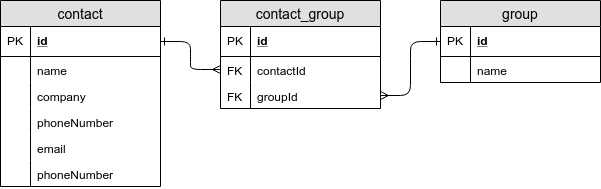

The diagram above was exported from draw.io. Its source (the exported page's mxGraphModel, read from the mxfile embedded in the PNG):
<mxGraphModel dx="801" dy="415" grid="1" gridSize="10" guides="1" tooltips="1" connect="1" arrows="1" fold="1" page="1" pageScale="1" pageWidth="850" pageHeight="1100" math="0" shadow="0">
  <root>
    <mxCell id="0" />
    <mxCell id="1" parent="0" />
    <mxCell id="3Z4tlFBaYh-_3jWYvXOG-1" value="contact" style="swimlane;fontStyle=0;childLayout=stackLayout;horizontal=1;startSize=26;fillColor=#e0e0e0;horizontalStack=0;resizeParent=1;resizeParentMax=0;resizeLast=0;collapsible=1;marginBottom=0;swimlaneFillColor=#ffffff;align=center;fontSize=14;" vertex="1" parent="1">
      <mxGeometry x="130" y="164" width="160" height="186" as="geometry" />
    </mxCell>
    <mxCell id="3Z4tlFBaYh-_3jWYvXOG-2" value="id" style="shape=partialRectangle;top=0;left=0;right=0;bottom=1;align=left;verticalAlign=middle;fillColor=none;spacingLeft=34;spacingRight=4;overflow=hidden;rotatable=0;points=[[0,0.5],[1,0.5]];portConstraint=eastwest;dropTarget=0;fontStyle=5;fontSize=12;" vertex="1" parent="3Z4tlFBaYh-_3jWYvXOG-1">
      <mxGeometry y="26" width="160" height="30" as="geometry" />
    </mxCell>
    <mxCell id="3Z4tlFBaYh-_3jWYvXOG-3" value="PK" style="shape=partialRectangle;top=0;left=0;bottom=0;fillColor=none;align=left;verticalAlign=middle;spacingLeft=4;spacingRight=4;overflow=hidden;rotatable=0;points=[];portConstraint=eastwest;part=1;fontSize=12;" vertex="1" connectable="0" parent="3Z4tlFBaYh-_3jWYvXOG-2">
      <mxGeometry width="30" height="30" as="geometry" />
    </mxCell>
    <mxCell id="3Z4tlFBaYh-_3jWYvXOG-4" value="name" style="shape=partialRectangle;top=0;left=0;right=0;bottom=0;align=left;verticalAlign=top;fillColor=none;spacingLeft=34;spacingRight=4;overflow=hidden;rotatable=0;points=[[0,0.5],[1,0.5]];portConstraint=eastwest;dropTarget=0;fontSize=12;" vertex="1" parent="3Z4tlFBaYh-_3jWYvXOG-1">
      <mxGeometry y="56" width="160" height="26" as="geometry" />
    </mxCell>
    <mxCell id="3Z4tlFBaYh-_3jWYvXOG-5" value="" style="shape=partialRectangle;top=0;left=0;bottom=0;fillColor=none;align=left;verticalAlign=top;spacingLeft=4;spacingRight=4;overflow=hidden;rotatable=0;points=[];portConstraint=eastwest;part=1;fontSize=12;" vertex="1" connectable="0" parent="3Z4tlFBaYh-_3jWYvXOG-4">
      <mxGeometry width="30" height="26" as="geometry" />
    </mxCell>
    <mxCell id="3Z4tlFBaYh-_3jWYvXOG-6" value="company" style="shape=partialRectangle;top=0;left=0;right=0;bottom=0;align=left;verticalAlign=top;fillColor=none;spacingLeft=34;spacingRight=4;overflow=hidden;rotatable=0;points=[[0,0.5],[1,0.5]];portConstraint=eastwest;dropTarget=0;fontSize=12;" vertex="1" parent="3Z4tlFBaYh-_3jWYvXOG-1">
      <mxGeometry y="82" width="160" height="26" as="geometry" />
    </mxCell>
    <mxCell id="3Z4tlFBaYh-_3jWYvXOG-7" value="" style="shape=partialRectangle;top=0;left=0;bottom=0;fillColor=none;align=left;verticalAlign=top;spacingLeft=4;spacingRight=4;overflow=hidden;rotatable=0;points=[];portConstraint=eastwest;part=1;fontSize=12;" vertex="1" connectable="0" parent="3Z4tlFBaYh-_3jWYvXOG-6">
      <mxGeometry width="30" height="26" as="geometry" />
    </mxCell>
    <mxCell id="3Z4tlFBaYh-_3jWYvXOG-8" value="phoneNumber" style="shape=partialRectangle;top=0;left=0;right=0;bottom=0;align=left;verticalAlign=top;fillColor=none;spacingLeft=34;spacingRight=4;overflow=hidden;rotatable=0;points=[[0,0.5],[1,0.5]];portConstraint=eastwest;dropTarget=0;fontSize=12;" vertex="1" parent="3Z4tlFBaYh-_3jWYvXOG-1">
      <mxGeometry y="108" width="160" height="26" as="geometry" />
    </mxCell>
    <mxCell id="3Z4tlFBaYh-_3jWYvXOG-9" value="" style="shape=partialRectangle;top=0;left=0;bottom=0;fillColor=none;align=left;verticalAlign=top;spacingLeft=4;spacingRight=4;overflow=hidden;rotatable=0;points=[];portConstraint=eastwest;part=1;fontSize=12;" vertex="1" connectable="0" parent="3Z4tlFBaYh-_3jWYvXOG-8">
      <mxGeometry width="30" height="26" as="geometry" />
    </mxCell>
    <mxCell id="3Z4tlFBaYh-_3jWYvXOG-56" value="email" style="shape=partialRectangle;top=0;left=0;right=0;bottom=0;align=left;verticalAlign=top;fillColor=none;spacingLeft=34;spacingRight=4;overflow=hidden;rotatable=0;points=[[0,0.5],[1,0.5]];portConstraint=eastwest;dropTarget=0;fontSize=12;" vertex="1" parent="3Z4tlFBaYh-_3jWYvXOG-1">
      <mxGeometry y="134" width="160" height="26" as="geometry" />
    </mxCell>
    <mxCell id="3Z4tlFBaYh-_3jWYvXOG-57" value="" style="shape=partialRectangle;top=0;left=0;bottom=0;fillColor=none;align=left;verticalAlign=top;spacingLeft=4;spacingRight=4;overflow=hidden;rotatable=0;points=[];portConstraint=eastwest;part=1;fontSize=12;" vertex="1" connectable="0" parent="3Z4tlFBaYh-_3jWYvXOG-56">
      <mxGeometry width="30" height="26" as="geometry" />
    </mxCell>
    <mxCell id="3Z4tlFBaYh-_3jWYvXOG-58" value="phoneNumber" style="shape=partialRectangle;top=0;left=0;right=0;bottom=0;align=left;verticalAlign=top;fillColor=none;spacingLeft=34;spacingRight=4;overflow=hidden;rotatable=0;points=[[0,0.5],[1,0.5]];portConstraint=eastwest;dropTarget=0;fontSize=12;" vertex="1" parent="3Z4tlFBaYh-_3jWYvXOG-1">
      <mxGeometry y="160" width="160" height="26" as="geometry" />
    </mxCell>
    <mxCell id="3Z4tlFBaYh-_3jWYvXOG-59" value="" style="shape=partialRectangle;top=0;left=0;bottom=0;fillColor=none;align=left;verticalAlign=top;spacingLeft=4;spacingRight=4;overflow=hidden;rotatable=0;points=[];portConstraint=eastwest;part=1;fontSize=12;" vertex="1" connectable="0" parent="3Z4tlFBaYh-_3jWYvXOG-58">
      <mxGeometry width="30" height="26" as="geometry" />
    </mxCell>
    <mxCell id="3Z4tlFBaYh-_3jWYvXOG-12" value="group" style="swimlane;fontStyle=0;childLayout=stackLayout;horizontal=1;startSize=26;fillColor=#e0e0e0;horizontalStack=0;resizeParent=1;resizeParentMax=0;resizeLast=0;collapsible=1;marginBottom=0;swimlaneFillColor=#ffffff;align=center;fontSize=14;" vertex="1" parent="1">
      <mxGeometry x="570" y="164" width="160" height="82" as="geometry" />
    </mxCell>
    <mxCell id="3Z4tlFBaYh-_3jWYvXOG-13" value="id" style="shape=partialRectangle;top=0;left=0;right=0;bottom=1;align=left;verticalAlign=middle;fillColor=none;spacingLeft=34;spacingRight=4;overflow=hidden;rotatable=0;points=[[0,0.5],[1,0.5]];portConstraint=eastwest;dropTarget=0;fontStyle=5;fontSize=12;" vertex="1" parent="3Z4tlFBaYh-_3jWYvXOG-12">
      <mxGeometry y="26" width="160" height="30" as="geometry" />
    </mxCell>
    <mxCell id="3Z4tlFBaYh-_3jWYvXOG-14" value="PK" style="shape=partialRectangle;top=0;left=0;bottom=0;fillColor=none;align=left;verticalAlign=middle;spacingLeft=4;spacingRight=4;overflow=hidden;rotatable=0;points=[];portConstraint=eastwest;part=1;fontSize=12;" vertex="1" connectable="0" parent="3Z4tlFBaYh-_3jWYvXOG-13">
      <mxGeometry width="30" height="30" as="geometry" />
    </mxCell>
    <mxCell id="3Z4tlFBaYh-_3jWYvXOG-15" value="name" style="shape=partialRectangle;top=0;left=0;right=0;bottom=0;align=left;verticalAlign=top;fillColor=none;spacingLeft=34;spacingRight=4;overflow=hidden;rotatable=0;points=[[0,0.5],[1,0.5]];portConstraint=eastwest;dropTarget=0;fontSize=12;" vertex="1" parent="3Z4tlFBaYh-_3jWYvXOG-12">
      <mxGeometry y="56" width="160" height="26" as="geometry" />
    </mxCell>
    <mxCell id="3Z4tlFBaYh-_3jWYvXOG-16" value="" style="shape=partialRectangle;top=0;left=0;bottom=0;fillColor=none;align=left;verticalAlign=top;spacingLeft=4;spacingRight=4;overflow=hidden;rotatable=0;points=[];portConstraint=eastwest;part=1;fontSize=12;" vertex="1" connectable="0" parent="3Z4tlFBaYh-_3jWYvXOG-15">
      <mxGeometry width="30" height="26" as="geometry" />
    </mxCell>
    <mxCell id="3Z4tlFBaYh-_3jWYvXOG-34" value="contact_group" style="swimlane;fontStyle=0;childLayout=stackLayout;horizontal=1;startSize=26;fillColor=#e0e0e0;horizontalStack=0;resizeParent=1;resizeParentMax=0;resizeLast=0;collapsible=1;marginBottom=0;swimlaneFillColor=#ffffff;align=center;fontSize=14;" vertex="1" parent="1">
      <mxGeometry x="350" y="164" width="160" height="108" as="geometry" />
    </mxCell>
    <mxCell id="3Z4tlFBaYh-_3jWYvXOG-35" value="id" style="shape=partialRectangle;top=0;left=0;right=0;bottom=1;align=left;verticalAlign=middle;fillColor=none;spacingLeft=34;spacingRight=4;overflow=hidden;rotatable=0;points=[[0,0.5],[1,0.5]];portConstraint=eastwest;dropTarget=0;fontStyle=5;fontSize=12;" vertex="1" parent="3Z4tlFBaYh-_3jWYvXOG-34">
      <mxGeometry y="26" width="160" height="30" as="geometry" />
    </mxCell>
    <mxCell id="3Z4tlFBaYh-_3jWYvXOG-36" value="PK" style="shape=partialRectangle;top=0;left=0;bottom=0;fillColor=none;align=left;verticalAlign=middle;spacingLeft=4;spacingRight=4;overflow=hidden;rotatable=0;points=[];portConstraint=eastwest;part=1;fontSize=12;" vertex="1" connectable="0" parent="3Z4tlFBaYh-_3jWYvXOG-35">
      <mxGeometry width="30" height="30" as="geometry" />
    </mxCell>
    <mxCell id="3Z4tlFBaYh-_3jWYvXOG-37" value="contactId" style="shape=partialRectangle;top=0;left=0;right=0;bottom=0;align=left;verticalAlign=top;fillColor=none;spacingLeft=34;spacingRight=4;overflow=hidden;rotatable=0;points=[[0,0.5],[1,0.5]];portConstraint=eastwest;dropTarget=0;fontSize=12;" vertex="1" parent="3Z4tlFBaYh-_3jWYvXOG-34">
      <mxGeometry y="56" width="160" height="26" as="geometry" />
    </mxCell>
    <mxCell id="3Z4tlFBaYh-_3jWYvXOG-38" value="FK" style="shape=partialRectangle;top=0;left=0;bottom=0;fillColor=none;align=left;verticalAlign=top;spacingLeft=4;spacingRight=4;overflow=hidden;rotatable=0;points=[];portConstraint=eastwest;part=1;fontSize=12;" vertex="1" connectable="0" parent="3Z4tlFBaYh-_3jWYvXOG-37">
      <mxGeometry width="30" height="26" as="geometry" />
    </mxCell>
    <mxCell id="3Z4tlFBaYh-_3jWYvXOG-39" value="groupId" style="shape=partialRectangle;top=0;left=0;right=0;bottom=0;align=left;verticalAlign=top;fillColor=none;spacingLeft=34;spacingRight=4;overflow=hidden;rotatable=0;points=[[0,0.5],[1,0.5]];portConstraint=eastwest;dropTarget=0;fontSize=12;" vertex="1" parent="3Z4tlFBaYh-_3jWYvXOG-34">
      <mxGeometry y="82" width="160" height="26" as="geometry" />
    </mxCell>
    <mxCell id="3Z4tlFBaYh-_3jWYvXOG-40" value="FK" style="shape=partialRectangle;top=0;left=0;bottom=0;fillColor=none;align=left;verticalAlign=top;spacingLeft=4;spacingRight=4;overflow=hidden;rotatable=0;points=[];portConstraint=eastwest;part=1;fontSize=12;" vertex="1" connectable="0" parent="3Z4tlFBaYh-_3jWYvXOG-39">
      <mxGeometry width="30" height="26" as="geometry" />
    </mxCell>
    <mxCell id="3Z4tlFBaYh-_3jWYvXOG-62" value="" style="edgeStyle=entityRelationEdgeStyle;fontSize=12;html=1;endArrow=ERmany;startArrow=ERone;entryX=0;entryY=0.5;entryDx=0;entryDy=0;exitX=1;exitY=0.5;exitDx=0;exitDy=0;startFill=0;" edge="1" parent="1" source="3Z4tlFBaYh-_3jWYvXOG-2" target="3Z4tlFBaYh-_3jWYvXOG-37">
      <mxGeometry width="100" height="100" relative="1" as="geometry">
        <mxPoint x="130" y="470" as="sourcePoint" />
        <mxPoint x="230" y="370" as="targetPoint" />
      </mxGeometry>
    </mxCell>
    <mxCell id="3Z4tlFBaYh-_3jWYvXOG-63" value="" style="edgeStyle=entityRelationEdgeStyle;fontSize=12;html=1;endArrow=ERone;startArrow=ERmany;exitX=1;exitY=0.5;exitDx=0;exitDy=0;entryX=0;entryY=0.5;entryDx=0;entryDy=0;endFill=0;" edge="1" parent="1" source="3Z4tlFBaYh-_3jWYvXOG-39" target="3Z4tlFBaYh-_3jWYvXOG-13">
      <mxGeometry width="100" height="100" relative="1" as="geometry">
        <mxPoint x="460" y="420" as="sourcePoint" />
        <mxPoint x="560" y="320" as="targetPoint" />
      </mxGeometry>
    </mxCell>
  </root>
</mxGraphModel>